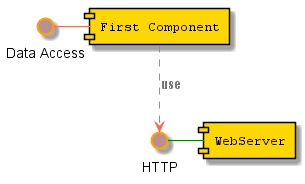

The diagram above was rendered by PlantUML. Its source (embedded in the PNG):
@startuml

skinparam interface {
  backgroundColor RosyBrown
  borderColor orange
}

skinparam component {
  FontSize 13
  BackgroundColor<<Apache>> Red
  BorderColor<<Apache>> #FF6655
  FontName Courier
  BorderColor black
  BackgroundColor gold
  ArrowFontName Impact
  ArrowColor #FF6655
  ArrowColor<<Apache>> Green
  ArrowFontColor #777777
}

Component WebServer

() "Data Access" as DA

DA - [First Component]
[First Component] ..> () HTTP : use
HTTP - WebServer << Apache >>
@enduml